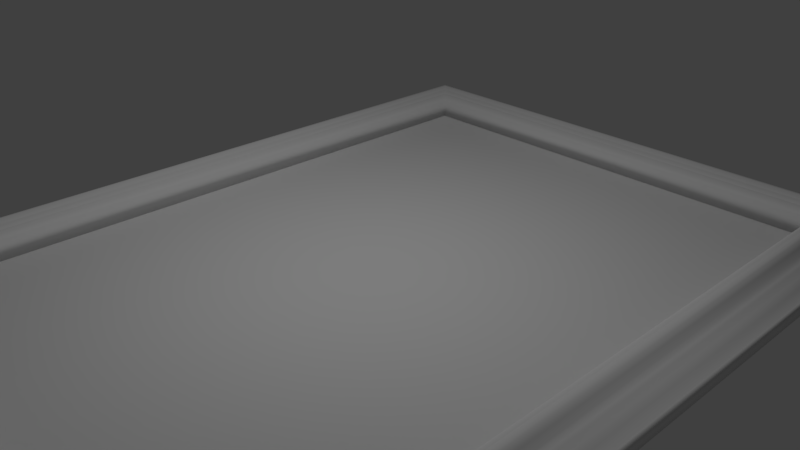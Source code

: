 # Source: Glenlivet_Frame.blend  (saved by Blender 2.78.0; exported with 4.5.12 LTS)
import bpy
from mathutils import Matrix  # noqa: F401  (used for matrix-valued properties, if any)

bpy.ops.wm.read_factory_settings(use_empty=True)
scene = bpy.context.scene
scene.name = 'Scene'

# ---- collections
col_collection_1 = bpy.data.collections.new('Collection 1'); scene.collection.children.link(col_collection_1)

# ---- materials (node trees are filled in below, after node groups)
mat_picture = bpy.data.materials.new('picture')
mat_picture.alpha_threshold = 0.0
mat_picture.use_transparent_shadow = False
mat_picture.roughness = 0.5
mat_wood = bpy.data.materials.new('wood')
mat_wood.alpha_threshold = 0.0
mat_wood.use_transparent_shadow = False
mat_wood.roughness = 0.5

# ---- material node trees

# ---- world
world_world = bpy.data.worlds.new('World'); scene.world = world_world
world_world.color = (0.05088, 0.05088, 0.05088)
world_world.use_sun_shadow = False
world_world.sun_shadow_jitter_overblur = 0.0
world_world.cycles.sampling_method = 'MANUAL'

# ---- cameras
cam_camera = bpy.data.cameras.new('Camera')
cam_camera.clip_end = 100.0
cam_camera.lens = 35.0
cam_camera.sensor_width = 32.0
cam_camera.sensor_height = 18.0
cam_camera.ortho_scale = 7.314
cam_camera.dof.focus_distance = 0.0
cam_camera.dof.aperture_fstop = 128.0

# ---- lights
light_lamp = bpy.data.lights.new('Lamp', 'POINT')
light_lamp.transmission_factor = 0.0
light_lamp.cutoff_distance = 30.0
light_lamp.energy = 300.0
light_lamp.shadow_buffer_clip_start = 1.001
light_lamp.shadow_soft_size = 0.1
light_lamp.shadow_maximum_resolution = 0.006
light_lamp.use_absolute_resolution = True

# ---- meshes
me_plane_001 = bpy.data.meshes.new('Plane.001')
me_plane_001.from_pydata([(-3.531, -5.065, 0.0), (3.531, -5.065, 0.0), (-3.531, 5.065, 0.0), (3.531, 5.065, 0.0), (-3.691, -5.212, 0.4325), (-3.635, -5.155, 0.3798), (-3.575, -5.095, 0.3566), (-3.748, -5.268, 0.472), (-3.805, -5.325, 0.472), (-4.015, -5.535, 0.3166), (-4.079, -5.599, 0.2797), (-4.177, -5.698, 0.2507), (-4.286, -5.806, 0.1611), (-4.334, -5.854, 0.1611), (-3.857, -5.377, 0.4351), (-3.919, -5.439, 0.3561), (-3.682, -5.203, 0.4325), (-3.626, -5.146, 0.3798), (-4.334, -5.854, 0.0), (-3.691, 5.212, 0.4325), (-3.635, 5.155, 0.3798), (-3.505, 5.025, 0.302), (-3.575, 5.095, 0.3566), (-3.748, 5.268, 0.472), (-3.805, 5.325, 0.472), (-3.971, 5.491, 0.3245), (-4.015, 5.535, 0.3166), (-4.079, 5.599, 0.2797), (-4.177, 5.698, 0.2507), (-4.286, 5.806, 0.1611), (-4.334, 5.854, 0.1611), (-3.857, 5.377, 0.4351), (-3.919, 5.439, 0.3561), (-3.682, 5.203, 0.4325), (-3.626, 5.146, 0.3798), (-4.334, 5.854, 0.0), (-3.505, 5.025, 0.0), (3.748, 5.268, 0.472), (3.805, 5.325, 0.472), (3.971, 5.491, 0.3245), (4.015, 5.535, 0.3166), (3.857, 5.377, 0.4351), (3.919, 5.439, 0.3561), (3.626, 5.146, 0.3798), (3.691, 5.212, 0.4325), (3.635, 5.155, 0.3798), (3.505, 5.025, 0.302), (3.575, 5.095, 0.3566), (4.079, 5.599, 0.2797), (4.177, 5.698, 0.2507), (4.286, 5.806, 0.1611), (4.334, 5.854, 0.1611), (3.682, 5.203, 0.4325), (4.334, 5.854, 0.0), (3.505, 5.025, 0.0), (3.691, -5.212, 0.4325), (3.635, -5.155, 0.3798), (3.505, -5.025, 0.302), (3.575, -5.095, 0.3566), (3.748, -5.268, 0.472), (3.805, -5.325, 0.472), (3.971, -5.491, 0.3245), (4.015, -5.535, 0.3166), (4.079, -5.599, 0.2797), (4.177, -5.698, 0.2507), (4.286, -5.806, 0.1611), (4.334, -5.854, 0.1611), (3.857, -5.377, 0.4351), (3.919, -5.439, 0.3561), (3.682, -5.203, 0.4325), (3.626, -5.146, 0.3798), (4.334, -5.854, 0.0), (3.505, -5.025, 0.0), (-3.505, -5.025, 0.302), (-3.971, -5.491, 0.3245), (-3.505, -5.025, 0.0)], [], [(0, 1, 3, 2), (12, 13, 30, 29), (73, 6, 22, 21), (8, 14, 31, 24), (7, 8, 24, 23), (14, 15, 32, 31), (15, 74, 25, 32), (5, 16, 33, 20), (74, 9, 26, 25), (6, 17, 34, 22), (9, 10, 27, 26), (4, 7, 23, 19), (13, 18, 35, 30), (10, 11, 28, 27), (16, 4, 19, 33), (75, 73, 21, 36), (11, 12, 29, 28), (17, 5, 20, 34), (18, 75, 36, 35), (26, 27, 48, 40), (19, 23, 37, 44), (30, 35, 53, 51), (27, 28, 49, 48), (33, 19, 44, 52), (36, 21, 46, 54), (28, 29, 50, 49), (34, 20, 45, 43), (35, 36, 54, 53), (29, 30, 51, 50), (21, 22, 47, 46), (24, 31, 41, 38), (23, 24, 38, 37), (31, 32, 42, 41), (32, 25, 39, 42), (20, 33, 52, 45), (25, 26, 40, 39), (22, 34, 43, 47), (50, 51, 66, 65), (46, 47, 58, 57), (38, 41, 67, 60), (37, 38, 60, 59), (41, 42, 68, 67), (42, 39, 61, 68), (45, 52, 69, 56), (39, 40, 62, 61), (47, 43, 70, 58), (40, 48, 63, 62), (44, 37, 59, 55), (51, 53, 71, 66), (48, 49, 64, 63), (52, 44, 55, 69), (54, 46, 57, 72), (49, 50, 65, 64), (43, 45, 56, 70), (53, 54, 72, 71), (62, 63, 10, 9), (55, 59, 7, 4), (66, 71, 18, 13), (63, 64, 11, 10), (69, 55, 4, 16), (72, 57, 73, 75), (64, 65, 12, 11), (70, 56, 5, 17), (71, 72, 75, 18), (65, 66, 13, 12), (57, 58, 6, 73), (60, 67, 14, 8), (59, 60, 8, 7), (67, 68, 15, 14), (68, 61, 74, 15), (56, 69, 16, 5), (61, 62, 9, 74), (58, 70, 17, 6)])
me_plane_001.polygons.foreach_set('use_smooth', [0, 1, 1, 1, 1, 1, 1, 1, 1, 1, 1, 1, 1, 1, 1, 1, 1, 1, 1, 1, 1, 1, 1, 1, 1, 1, 1, 1, 1, 1, 1, 1, 1, 1, 1, 1, 1, 1, 1, 1, 1, 1, 1, 1, 1, 1, 1, 1, 1, 1, 1, 1, 1, 1, 1, 1, 1, 1, 1, 1, 1, 1, 1, 1, 1, 1, 1, 1, 1, 1, 1, 1, 1])
me_plane_001.polygons.foreach_set('material_index', [0, 1, 1, 1, 1, 1, 1, 1, 1, 1, 1, 1, 1, 1, 1, 1, 1, 1, 1, 1, 1, 1, 1, 1, 1, 1, 1, 1, 1, 1, 1, 1, 1, 1, 1, 1, 1, 1, 1, 1, 1, 1, 1, 1, 1, 1, 1, 1, 1, 1, 1, 1, 1, 1, 1, 1, 1, 1, 1, 1, 1, 1, 1, 1, 1, 1, 1, 1, 1, 1, 1, 1, 1])
_uv = me_plane_001.uv_layers.new(name='UVMap')
_uv.uv.foreach_set('vector', [0.0, 0.0, 1.0, 0.0, 1.0, 1.0, 0.0, 1.0, -0.1575, 0.9943, -0.1756, 1.012, -0.1729, -0.01173, -0.1551, -0.007372, 0.05797, 0.8134, 0.04452, 0.8238, 0.0446, 0.05329, 0.05796, 0.05866, -0.04254, 0.9, -0.05803, 0.9123, -0.05667, 0.02996, -0.04135, 0.03439, -0.02731, 0.8852, -0.04254, 0.9, -0.04135, 0.03439, -0.02633, 0.03913, -0.05803, 0.9123, -0.07369, 0.9218, -0.07223, 0.02475, -0.05667, 0.02996, -0.07369, 0.9218, -0.08976, 0.9351, -0.08811, 0.02026, -0.07223, 0.02475, 0.01649, 0.8498, 0.002237, 0.8591, 0.002817, 0.04465, 0.01696, 0.04848, -0.08976, 0.9351, -0.1063, 0.9509, -0.1043, 0.01636, -0.08811, 0.02026, 0.04452, 0.8238, 0.03071, 0.8361, 0.03094, 0.04929, 0.0446, 0.05329, -0.1063, 0.9509, -0.123, 0.965, -0.1209, 0.0107, -0.1043, 0.01636, -0.01248, 0.8733, -0.02731, 0.8852, -0.02633, 0.03913, -0.01165, 0.04381, -0.1756, 1.012, -0.1935, 1.012, -0.1908, -0.01184, -0.1729, -0.01173, -0.123, 0.965, -0.1401, 0.9811, -0.1378, 0.002131, -0.1209, 0.0107, 0.002237, 0.8591, -0.01248, 0.8733, -0.01165, 0.04381, 0.002817, 0.04465, 0.08065, 0.8134, 0.05797, 0.8134, 0.05796, 0.05866, 0.08063, 0.05866, -0.1401, 0.9811, -0.1575, 0.9943, -0.1551, -0.007372, -0.1378, 0.002131, 0.03071, 0.8361, 0.01649, 0.8498, 0.01696, 0.04848, 0.03094, 0.04929, -0.1935, 1.012, -0.2657, 0.9391, -0.2634, 0.06042, -0.1908, -0.01184, 0.8891, 0.9619, 0.8756, 0.9735, 0.8753, 0.1985, 0.8888, 0.2047, 0.9643, 0.8991, 0.9525, 0.9087, 0.9517, 0.2298, 0.9634, 0.235, 0.8329, 1.012, 0.8174, 1.012, 0.8174, 0.174, 0.8329, 0.174, 0.8756, 0.9735, 0.8618, 0.9866, 0.8616, 0.1891, 0.8753, 0.1985, 0.976, 0.8877, 0.9643, 0.8991, 0.9634, 0.235, 0.975, 0.2359, 1.046, 0.851, 1.02, 0.8511, 1.019, 0.2515, 1.045, 0.2514, 0.8618, 0.9866, 0.8476, 0.9975, 0.8475, 0.1787, 0.8616, 0.1891, 0.9987, 0.8692, 0.9874, 0.8802, 0.9863, 0.2401, 0.9975, 0.241, 0.8174, 1.012, 0.7372, 0.9317, 0.7372, 0.2541, 0.8174, 0.174, 0.8476, 0.9975, 0.8329, 1.012, 0.8329, 0.174, 0.8475, 0.1787, 1.02, 0.8511, 1.01, 0.8594, 1.008, 0.2454, 1.019, 0.2515, 0.9403, 0.9207, 0.9279, 0.9306, 0.9273, 0.2197, 0.9396, 0.2245, 0.9525, 0.9087, 0.9403, 0.9207, 0.9396, 0.2245, 0.9517, 0.2298, 0.9279, 0.9306, 0.9153, 0.9383, 0.9147, 0.2139, 0.9273, 0.2197, 0.9153, 0.9383, 0.9024, 0.9491, 0.9019, 0.209, 0.9147, 0.2139, 0.9874, 0.8802, 0.976, 0.8877, 0.975, 0.2359, 0.9863, 0.2401, 0.9024, 0.9491, 0.8891, 0.9619, 0.8888, 0.2047, 0.9019, 0.209, 1.01, 0.8594, 0.9987, 0.8692, 0.9975, 0.241, 1.008, 0.2454, 0.3193, 0.00566, 0.3373, -0.01184, 0.3346, 1.012, 0.3168, 1.007, 0.1038, 0.1866, 0.1172, 0.1762, 0.1171, 0.9467, 0.1038, 0.9413, 0.2043, 0.09997, 0.2198, 0.08766, 0.2184, 0.97, 0.2031, 0.9656, 0.189, 0.1148, 0.2043, 0.09997, 0.2031, 0.9656, 0.1881, 0.9609, 0.2198, 0.08766, 0.2354, 0.07822, 0.234, 0.9753, 0.2184, 0.97, 0.2354, 0.07822, 0.2515, 0.06485, 0.2498, 0.9797, 0.234, 0.9753, 0.1452, 0.1502, 0.1595, 0.1409, 0.1589, 0.9553, 0.1448, 0.9515, 0.2515, 0.06485, 0.268, 0.04912, 0.2661, 0.9836, 0.2498, 0.9797, 0.1172, 0.1762, 0.131, 0.1639, 0.1308, 0.9507, 0.1171, 0.9467, 0.268, 0.04912, 0.2847, 0.03496, 0.2826, 0.9893, 0.2661, 0.9836, 0.1742, 0.1267, 0.189, 0.1148, 0.1881, 0.9609, 0.1734, 0.9562, 0.3373, -0.01184, 0.3552, -0.01173, 0.3525, 1.012, 0.3346, 1.012, 0.2847, 0.03496, 0.3018, 0.0189, 0.2995, 0.9979, 0.2826, 0.9893, 0.1595, 0.1409, 0.1742, 0.1267, 0.1734, 0.9562, 0.1589, 0.9553, 0.08109, 0.1866, 0.1038, 0.1866, 0.1038, 0.9413, 0.0811, 0.9413, 0.3018, 0.0189, 0.3193, 0.00566, 0.3168, 1.007, 0.2995, 0.9979, 0.131, 0.1639, 0.1452, 0.1502, 0.1448, 0.9515, 0.1308, 0.9507, 0.3552, -0.01173, 0.4275, 0.06092, 0.4251, 0.9396, 0.3525, 1.012, 0.5849, 0.2239, 0.5985, 0.2124, 0.5987, 0.9873, 0.5853, 0.9811, 0.5098, 0.2867, 0.5216, 0.2771, 0.5224, 0.956, 0.5106, 0.9508, 0.6411, 0.174, 0.6567, 0.174, 0.6567, 1.012, 0.6411, 1.012, 0.5985, 0.2124, 0.6123, 0.1992, 0.6125, 0.9967, 0.5987, 0.9873, 0.498, 0.2981, 0.5098, 0.2867, 0.5106, 0.9508, 0.499, 0.9499, 0.4279, 0.3348, 0.4537, 0.3347, 0.455, 0.9343, 0.4292, 0.9344, 0.6123, 0.1992, 0.6264, 0.1884, 0.6266, 1.007, 0.6125, 0.9967, 0.4753, 0.3166, 0.4867, 0.3056, 0.4877, 0.9457, 0.4765, 0.9448, 0.6567, 0.174, 0.7368, 0.2541, 0.7368, 0.9317, 0.6567, 1.012, 0.6264, 0.1884, 0.6411, 0.174, 0.6411, 1.012, 0.6266, 1.007, 0.4537, 0.3347, 0.4644, 0.3264, 0.4656, 0.9403, 0.455, 0.9343, 0.5337, 0.2652, 0.5462, 0.2552, 0.5467, 0.9662, 0.5344, 0.9613, 0.5216, 0.2771, 0.5337, 0.2652, 0.5344, 0.9613, 0.5224, 0.956, 0.5462, 0.2552, 0.5587, 0.2475, 0.5593, 0.9719, 0.5467, 0.9662, 0.5587, 0.2475, 0.5717, 0.2367, 0.5721, 0.9769, 0.5593, 0.9719, 0.4867, 0.3056, 0.498, 0.2981, 0.499, 0.9499, 0.4877, 0.9457, 0.5717, 0.2367, 0.5849, 0.2239, 0.5853, 0.9811, 0.5721, 0.9769, 0.4644, 0.3264, 0.4753, 0.3166, 0.4765, 0.9448, 0.4656, 0.9403])
me_plane_001.materials.append(mat_picture)
me_plane_001.materials.append(mat_wood)
me_plane_001.use_remesh_preserve_volume = False
me_plane_001.use_remesh_preserve_attributes = False
me_plane_001.use_mirror_vertex_groups = False
me_plane_001.update()

# ---- objects
ob_plane_001 = bpy.data.objects.new('Plane.001', me_plane_001)
ob_lamp = bpy.data.objects.new('Lamp', light_lamp)
ob_camera = bpy.data.objects.new('Camera', cam_camera)

# ---- transforms, parenting, visibility, modifiers, constraints
ob_plane_001.location = (0.0, 0.0, -0.236)
ob_plane_001.lineart.crease_threshold = 0.0
ob_lamp.location = (0.0, 0.0, 5.904)
ob_lamp.rotation_euler = (0.6646, 0.0483, 1.782)
ob_lamp.lock_rotations_4d = False
ob_lamp.empty_display_type = 'ARROWS'
ob_lamp.color = (0.0, 0.0, 0.0, 0.0)
ob_lamp.lineart.crease_threshold = 0.0
ob_camera.location = (7.481, -6.508, 5.344)
ob_camera.rotation_euler = (1.109, 0.0, 0.8149)
ob_camera.lock_rotations_4d = False
ob_camera.empty_display_type = 'ARROWS'
ob_camera.color = (0.0, 0.0, 0.0, 0.0)
ob_camera.display_type = 'WIRE'
ob_camera.lineart.crease_threshold = 0.0

# ---- collection membership
col_collection_1.objects.link(ob_plane_001)
col_collection_1.objects.link(ob_lamp)
col_collection_1.objects.link(ob_camera)

# ---- scene / render settings (as saved in the file)
scene.camera = ob_camera
scene.frame_start = 1; scene.frame_end = 250; scene.frame_set(1)
scene.render.engine = 'BLENDER_EEVEE_NEXT'
scene.render.resolution_percentage = 50
scene.render.dither_intensity = 0.0
scene.cycles.use_denoising = False
scene.cycles.samples = 128
scene.cycles.sampling_pattern = 'TABULATED_SOBOL'
scene.cycles.light_sampling_threshold = 0.0
scene.cycles.use_adaptive_sampling = False
scene.cycles.use_light_tree = False
scene.cycles.blur_glossy = 0.0
scene.cycles.sample_clamp_indirect = 0.0
scene.view_settings.view_transform = 'Standard'
bpy.context.view_layer.update()
